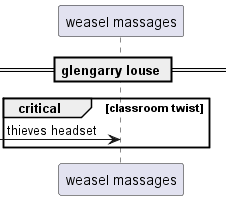

The diagram above was rendered by PlantUML. Its source (embedded in the PNG):
@startuml
participant "weasel massages" as 0
== glengarry louse ==
critical classroom twist
 [-> 0: thieves headset
end
@enduml